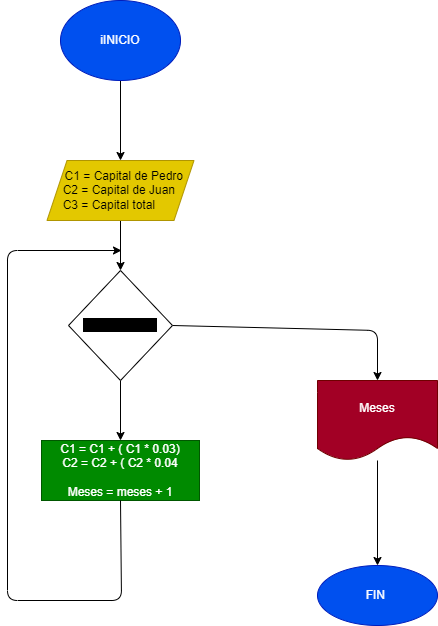

The diagram above was exported from draw.io. Its source (the exported page's mxGraphModel, read from the mxfile embedded in the PNG):
<mxGraphModel dx="698" dy="472" grid="1" gridSize="10" guides="1" tooltips="1" connect="1" arrows="1" fold="1" page="1" pageScale="1" pageWidth="827" pageHeight="1169" math="0" shadow="0">
  <root>
    <mxCell id="0" />
    <mxCell id="1" parent="0" />
    <mxCell id="6" value="" style="edgeStyle=none;html=1;" edge="1" parent="1" source="2" target="5">
      <mxGeometry relative="1" as="geometry" />
    </mxCell>
    <mxCell id="2" value="iINICIO" style="ellipse;whiteSpace=wrap;html=1;fillColor=#0050ef;fontColor=#ffffff;strokeColor=#001DBC;" vertex="1" parent="1">
      <mxGeometry x="353" y="20" width="120" height="80" as="geometry" />
    </mxCell>
    <mxCell id="8" value="" style="edgeStyle=none;html=1;" edge="1" parent="1" source="5" target="7">
      <mxGeometry relative="1" as="geometry" />
    </mxCell>
    <mxCell id="5" value="&amp;nbsp; &amp;nbsp; C1 = Capital de Pedro&amp;nbsp;&amp;nbsp;&lt;br&gt;C2 = Capital de Juan&amp;nbsp;&lt;br&gt;&lt;div&gt;&lt;span&gt;C3 = Capital total&amp;nbsp; &amp;nbsp; &amp;nbsp; &amp;nbsp;&lt;/span&gt;&lt;/div&gt;" style="shape=parallelogram;perimeter=parallelogramPerimeter;whiteSpace=wrap;html=1;fixedSize=1;fillColor=#e3c800;fontColor=#000000;strokeColor=#B09500;" vertex="1" parent="1">
      <mxGeometry x="339.5" y="180" width="147" height="60" as="geometry" />
    </mxCell>
    <mxCell id="10" value="" style="edgeStyle=none;html=1;exitX=1;exitY=0.5;exitDx=0;exitDy=0;" edge="1" parent="1" source="7" target="9">
      <mxGeometry relative="1" as="geometry">
        <Array as="points">
          <mxPoint x="670" y="350" />
        </Array>
      </mxGeometry>
    </mxCell>
    <mxCell id="14" value="" style="edgeStyle=none;html=1;" edge="1" parent="1" source="7" target="13">
      <mxGeometry relative="1" as="geometry" />
    </mxCell>
    <mxCell id="7" value="&lt;span style=&quot;background-color: rgb(0 , 0 , 0)&quot;&gt;C1 + C2 &amp;lt; C3&lt;/span&gt;" style="rhombus;whiteSpace=wrap;html=1;" vertex="1" parent="1">
      <mxGeometry x="361" y="290" width="104" height="110" as="geometry" />
    </mxCell>
    <mxCell id="12" value="" style="edgeStyle=none;html=1;" edge="1" parent="1" source="9" target="11">
      <mxGeometry relative="1" as="geometry" />
    </mxCell>
    <mxCell id="9" value="Meses" style="shape=document;whiteSpace=wrap;html=1;boundedLbl=1;fillColor=#a20025;fontColor=#ffffff;strokeColor=#6F0000;" vertex="1" parent="1">
      <mxGeometry x="610" y="400" width="120" height="80" as="geometry" />
    </mxCell>
    <mxCell id="11" value="FIN&amp;nbsp;" style="ellipse;whiteSpace=wrap;html=1;fillColor=#0050ef;fontColor=#ffffff;strokeColor=#001DBC;" vertex="1" parent="1">
      <mxGeometry x="610" y="585" width="120" height="60" as="geometry" />
    </mxCell>
    <mxCell id="13" value="C1 = C1 + ( C1 * 0.03)&lt;br&gt;C2 = C2 + ( C2 * 0.04&lt;br&gt;&lt;br&gt;Meses = meses + 1" style="whiteSpace=wrap;html=1;fillColor=#008a00;fontColor=#ffffff;strokeColor=#005700;" vertex="1" parent="1">
      <mxGeometry x="334" y="460" width="158" height="60" as="geometry" />
    </mxCell>
    <mxCell id="15" value="" style="endArrow=classic;html=1;exitX=0.5;exitY=1;exitDx=0;exitDy=0;" edge="1" parent="1" source="13">
      <mxGeometry width="50" height="50" relative="1" as="geometry">
        <mxPoint x="390" y="530" as="sourcePoint" />
        <mxPoint x="414" y="270" as="targetPoint" />
        <Array as="points">
          <mxPoint x="414" y="620" />
          <mxPoint x="300" y="620" />
          <mxPoint x="300" y="270" />
        </Array>
      </mxGeometry>
    </mxCell>
  </root>
</mxGraphModel>